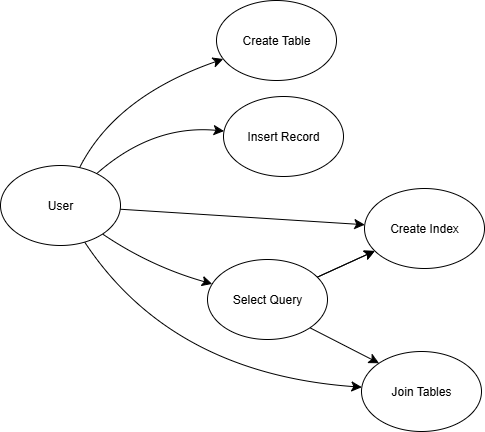

The diagram above was exported from draw.io. Its source (the exported page's mxGraphModel, read from the mxfile embedded in the PNG):
<mxGraphModel dx="511" dy="979" grid="0" gridSize="10" guides="1" tooltips="1" connect="1" arrows="1" fold="1" page="0" pageScale="1" pageWidth="850" pageHeight="1100" math="0" shadow="0">
  <root>
    <mxCell id="0" />
    <mxCell id="1" parent="0" />
    <mxCell id="6BPih0uKrwytb9Ailz-t-3" value="" style="edgeStyle=none;curved=1;rounded=0;orthogonalLoop=1;jettySize=auto;html=1;fontSize=12;startSize=8;endSize=8;" edge="1" parent="1" source="6BPih0uKrwytb9Ailz-t-1" target="6BPih0uKrwytb9Ailz-t-2">
      <mxGeometry relative="1" as="geometry">
        <Array as="points">
          <mxPoint x="238" y="92" />
        </Array>
      </mxGeometry>
    </mxCell>
    <mxCell id="6BPih0uKrwytb9Ailz-t-5" value="" style="edgeStyle=none;curved=1;rounded=0;orthogonalLoop=1;jettySize=auto;html=1;fontSize=12;startSize=8;endSize=8;" edge="1" parent="1" source="6BPih0uKrwytb9Ailz-t-1" target="6BPih0uKrwytb9Ailz-t-4">
      <mxGeometry relative="1" as="geometry">
        <Array as="points">
          <mxPoint x="275" y="120" />
        </Array>
      </mxGeometry>
    </mxCell>
    <mxCell id="6BPih0uKrwytb9Ailz-t-9" value="" style="edgeStyle=none;curved=1;rounded=0;orthogonalLoop=1;jettySize=auto;html=1;fontSize=12;startSize=8;endSize=8;" edge="1" parent="1" source="6BPih0uKrwytb9Ailz-t-1" target="6BPih0uKrwytb9Ailz-t-8">
      <mxGeometry relative="1" as="geometry" />
    </mxCell>
    <mxCell id="6BPih0uKrwytb9Ailz-t-11" value="" style="edgeStyle=none;curved=1;rounded=0;orthogonalLoop=1;jettySize=auto;html=1;fontSize=12;startSize=8;endSize=8;" edge="1" parent="1" source="6BPih0uKrwytb9Ailz-t-1" target="6BPih0uKrwytb9Ailz-t-10">
      <mxGeometry relative="1" as="geometry">
        <Array as="points">
          <mxPoint x="273" y="262" />
        </Array>
      </mxGeometry>
    </mxCell>
    <mxCell id="6BPih0uKrwytb9Ailz-t-13" value="" style="edgeStyle=none;curved=1;rounded=0;orthogonalLoop=1;jettySize=auto;html=1;fontSize=12;startSize=8;endSize=8;" edge="1" parent="1" source="6BPih0uKrwytb9Ailz-t-1" target="6BPih0uKrwytb9Ailz-t-12">
      <mxGeometry relative="1" as="geometry">
        <Array as="points">
          <mxPoint x="294" y="369" />
        </Array>
      </mxGeometry>
    </mxCell>
    <mxCell id="6BPih0uKrwytb9Ailz-t-1" value="User" style="ellipse;whiteSpace=wrap;html=1;" vertex="1" parent="1">
      <mxGeometry x="123" y="161" width="120" height="80" as="geometry" />
    </mxCell>
    <mxCell id="6BPih0uKrwytb9Ailz-t-2" value="Create Table" style="ellipse;whiteSpace=wrap;html=1;" vertex="1" parent="1">
      <mxGeometry x="339" y="-4" width="120" height="80" as="geometry" />
    </mxCell>
    <mxCell id="6BPih0uKrwytb9Ailz-t-4" value="Insert Record" style="ellipse;whiteSpace=wrap;html=1;" vertex="1" parent="1">
      <mxGeometry x="346" y="92" width="120" height="80" as="geometry" />
    </mxCell>
    <mxCell id="6BPih0uKrwytb9Ailz-t-8" value="Create Index" style="ellipse;whiteSpace=wrap;html=1;" vertex="1" parent="1">
      <mxGeometry x="487" y="184" width="120" height="80" as="geometry" />
    </mxCell>
    <mxCell id="6BPih0uKrwytb9Ailz-t-14" value="" style="edgeStyle=none;curved=1;rounded=0;orthogonalLoop=1;jettySize=auto;html=1;fontSize=12;startSize=8;endSize=8;" edge="1" parent="1" source="6BPih0uKrwytb9Ailz-t-10" target="6BPih0uKrwytb9Ailz-t-8">
      <mxGeometry relative="1" as="geometry" />
    </mxCell>
    <mxCell id="6BPih0uKrwytb9Ailz-t-15" value="" style="edgeStyle=none;curved=1;rounded=0;orthogonalLoop=1;jettySize=auto;html=1;fontSize=12;startSize=8;endSize=8;" edge="1" parent="1" source="6BPih0uKrwytb9Ailz-t-10" target="6BPih0uKrwytb9Ailz-t-8">
      <mxGeometry relative="1" as="geometry" />
    </mxCell>
    <mxCell id="6BPih0uKrwytb9Ailz-t-10" value="Select Query" style="ellipse;whiteSpace=wrap;html=1;" vertex="1" parent="1">
      <mxGeometry x="330" y="255" width="120" height="80" as="geometry" />
    </mxCell>
    <mxCell id="6BPih0uKrwytb9Ailz-t-17" value="" style="edgeStyle=none;curved=1;rounded=0;orthogonalLoop=1;jettySize=auto;html=1;fontSize=12;startSize=8;endSize=8;exitX=1;exitY=1;exitDx=0;exitDy=0;entryX=0;entryY=0;entryDx=0;entryDy=0;" edge="1" parent="1" source="6BPih0uKrwytb9Ailz-t-10" target="6BPih0uKrwytb9Ailz-t-12">
      <mxGeometry relative="1" as="geometry" />
    </mxCell>
    <mxCell id="6BPih0uKrwytb9Ailz-t-12" value="Join Tables" style="ellipse;whiteSpace=wrap;html=1;" vertex="1" parent="1">
      <mxGeometry x="484" y="347" width="120" height="80" as="geometry" />
    </mxCell>
  </root>
</mxGraphModel>